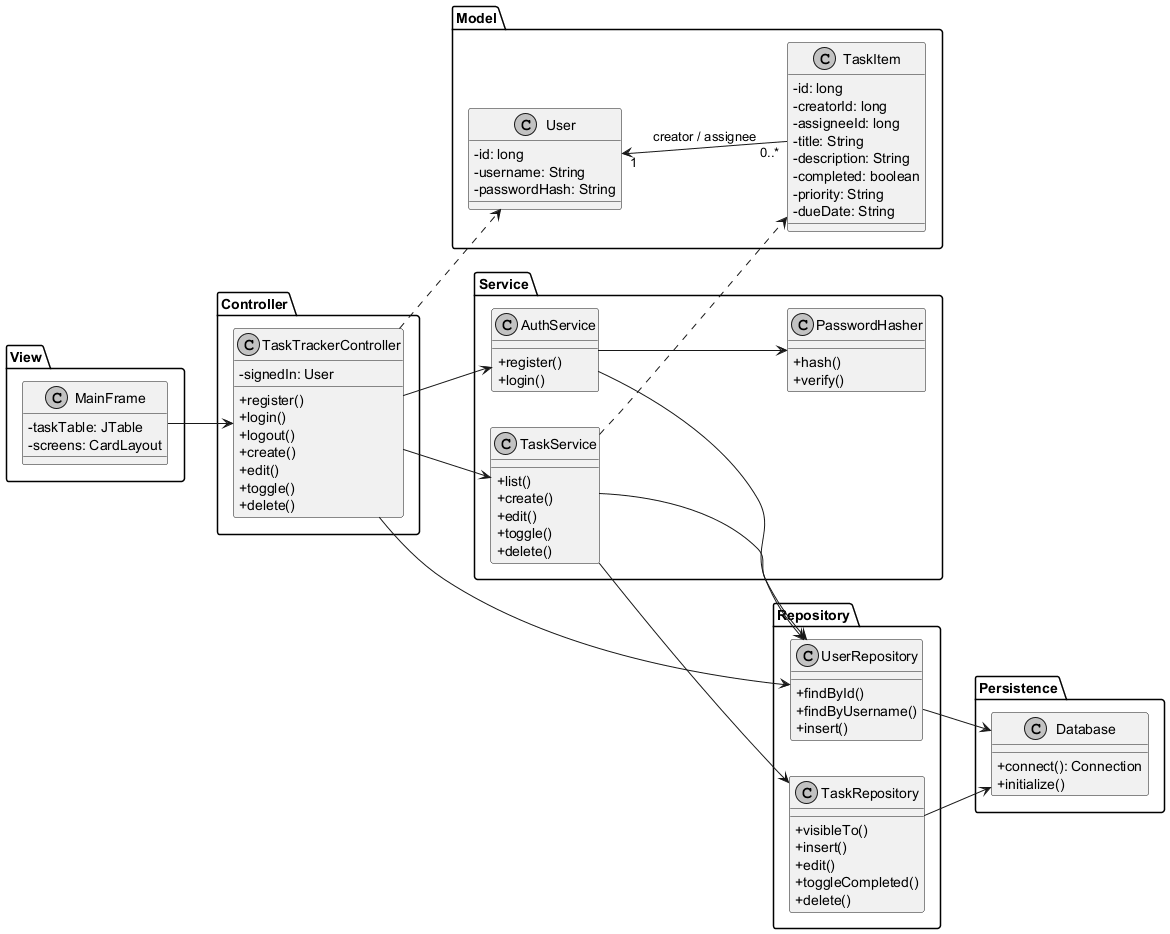

The diagram above was rendered by PlantUML. Its source (embedded in the PNG):
@startuml
skinparam monochrome true
skinparam shadowing false
skinparam classAttributeIconSize 0
left to right direction
package "Model" {
 class User {
    - id: long
    - username: String
    - passwordHash: String
  }
 class TaskItem {
    - id: long
    - creatorId: long
    - assigneeId: long
    - title: String
    - description: String
    - completed: boolean
    - priority: String
    - dueDate: String
  }
}
package "View" {
 class MainFrame {
    - taskTable: JTable
    - screens: CardLayout
  }
  }
package "Controller" {
 class TaskTrackerController {
    - signedIn: User
    + register()
    + login()
    + logout()
    + create()
    + edit()
    + toggle()
    + delete()
  }
  }
package "Service" {
 class AuthService {
    + register()
    + login()
  }
 class TaskService {
    + list()
    + create()
    + edit()
    + toggle()
    + delete()
  }
 class PasswordHasher {
    + hash()
    + verify()
  }
  }
package "Repository" {
 class UserRepository {
    + findById()
    + findByUsername()
    + insert()
  }
 class TaskRepository {
    + visibleTo()
    + insert()
    + edit()
    + toggleCompleted()
    + delete()
  }
  }
package "Persistence" {
 class Database {
    + connect(): Connection
    + initialize()
  }
  }
MainFrame --> TaskTrackerController
TaskTrackerController --> AuthService
TaskTrackerController --> TaskService
TaskTrackerController --> UserRepository
AuthService --> PasswordHasher
AuthService --> UserRepository
TaskService --> UserRepository
TaskService --> TaskRepository
TaskRepository --> Database
UserRepository --> Database
TaskService ..> TaskItem
TaskTrackerController ..> User
User "1" <-- "0..*" TaskItem : creator / assignee
@enduml